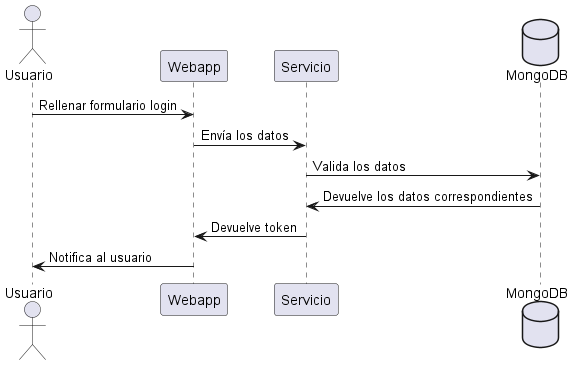

The diagram above was rendered by PlantUML. Its source (embedded in the PNG):
@startuml
actor Usuario
participant  Webapp
participant  Servicio
database MongoDB

Usuario -> Webapp: Rellenar formulario login
Webapp -> Servicio: Envía los datos

Servicio -> MongoDB: Valida los datos
MongoDB -> Servicio: Devuelve los datos correspondientes
Servicio -> Webapp: Devuelve token
Webapp -> Usuario: Notifica al usuario
@enduml